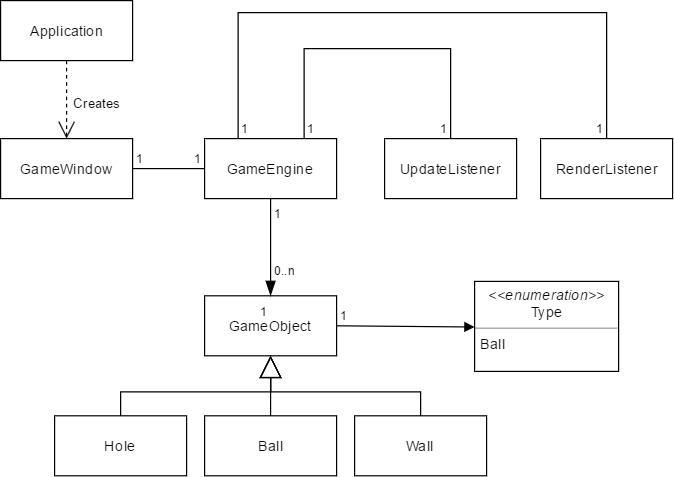

The diagram above was exported from draw.io. Its source (the exported page's mxGraphModel, read from the mxfile embedded in the PNG):
<mxGraphModel dx="1006" dy="686" grid="1" gridSize="10" guides="1" tooltips="1" connect="1" arrows="1" fold="1" page="1" pageScale="1" pageWidth="850" pageHeight="1100" background="#ffffff" math="0" shadow="0">
  <root>
    <mxCell id="0" />
    <mxCell id="1" parent="0" />
    <mxCell id="2" value="Application" style="html=1;" vertex="1" parent="1">
      <mxGeometry x="80" y="50" width="110" height="50" as="geometry" />
    </mxCell>
    <mxCell id="4" value="GameEngine" style="html=1;" vertex="1" parent="1">
      <mxGeometry x="250" y="165" width="110" height="50" as="geometry" />
    </mxCell>
    <mxCell id="5" value="RenderListener" style="html=1;" vertex="1" parent="1">
      <mxGeometry x="530" y="165" width="110" height="50" as="geometry" />
    </mxCell>
    <mxCell id="6" value="UpdateListener" style="html=1;" vertex="1" parent="1">
      <mxGeometry x="400" y="165" width="110" height="50" as="geometry" />
    </mxCell>
    <mxCell id="7" value="&lt;p style=&quot;margin: 0px ; margin-top: 4px ; text-align: center&quot;&gt;&lt;i&gt;&amp;lt;&amp;lt;enumeration&amp;gt;&amp;gt;&lt;/i&gt;&lt;br&gt;Type&lt;/p&gt;&lt;hr size=&quot;1&quot;&gt;&lt;p style=&quot;margin: 0px ; margin-left: 4px&quot;&gt;Ball&lt;/p&gt;" style="verticalAlign=top;align=left;overflow=fill;fontSize=12;fontFamily=Helvetica;html=1;" vertex="1" parent="1">
      <mxGeometry x="475" y="284" width="120" height="75" as="geometry" />
    </mxCell>
    <mxCell id="8" value="Ball" style="html=1;" vertex="1" parent="1">
      <mxGeometry x="250" y="396" width="110" height="50" as="geometry" />
    </mxCell>
    <mxCell id="10" value="Wall" style="html=1;" vertex="1" parent="1">
      <mxGeometry x="375" y="396" width="110" height="50" as="geometry" />
    </mxCell>
    <mxCell id="11" value="Hole" style="html=1;" vertex="1" parent="1">
      <mxGeometry x="125" y="396" width="110" height="50" as="geometry" />
    </mxCell>
    <mxCell id="13" value="" style="endArrow=block;endSize=16;endFill=0;html=1;entryX=0.5;entryY=1;exitX=0.5;exitY=0;" edge="1" parent="1" source="8" target="9">
      <mxGeometry x="0.3333" y="-40" width="160" relative="1" as="geometry">
        <mxPoint x="85" y="466" as="sourcePoint" />
        <mxPoint x="245" y="466" as="targetPoint" />
        <mxPoint as="offset" />
      </mxGeometry>
    </mxCell>
    <mxCell id="9" value="GameObject" style="html=1;" vertex="1" parent="1">
      <mxGeometry x="250" y="296" width="110" height="50" as="geometry" />
    </mxCell>
    <mxCell id="17" value="" style="endArrow=block;endSize=16;endFill=0;exitX=0.5;exitY=0;edgeStyle=orthogonalEdgeStyle;rounded=0;html=1;" edge="1" parent="1" source="10" target="9">
      <mxGeometry x="-0.6279" y="-25" width="160" relative="1" as="geometry">
        <mxPoint x="430" y="396" as="sourcePoint" />
        <mxPoint x="305" y="306" as="targetPoint" />
        <Array as="points">
          <mxPoint x="430" y="376" />
          <mxPoint x="305" y="376" />
        </Array>
        <mxPoint as="offset" />
      </mxGeometry>
    </mxCell>
    <mxCell id="18" value="" style="endArrow=block;endSize=16;endFill=0;html=1;exitX=0.5;exitY=0;edgeStyle=orthogonalEdgeStyle;rounded=0;" edge="1" parent="1" source="11">
      <mxGeometry x="-0.7143" y="-43" width="160" relative="1" as="geometry">
        <mxPoint x="85" y="466" as="sourcePoint" />
        <mxPoint x="305" y="346" as="targetPoint" />
        <Array as="points">
          <mxPoint x="180" y="376" />
          <mxPoint x="305" y="376" />
        </Array>
        <mxPoint x="25" y="-78" as="offset" />
      </mxGeometry>
    </mxCell>
    <mxCell id="25" value="" style="endArrow=block;endFill=1;html=1;align=left;verticalAlign=top;exitX=1;exitY=0.5;entryX=0;entryY=0.5;" edge="1" parent="1" source="9" target="7">
      <mxGeometry x="-1" relative="1" as="geometry">
        <mxPoint x="395" y="226" as="sourcePoint" />
        <mxPoint x="555" y="226" as="targetPoint" />
      </mxGeometry>
    </mxCell>
    <mxCell id="26" value="1" style="resizable=0;html=1;align=left;verticalAlign=bottom;labelBackgroundColor=#ffffff;fontSize=10;" connectable="0" vertex="1" parent="25">
      <mxGeometry x="-1" relative="1" as="geometry" />
    </mxCell>
    <mxCell id="27" value="GameWindow" style="html=1;" vertex="1" parent="1">
      <mxGeometry x="80" y="165" width="110" height="50" as="geometry" />
    </mxCell>
    <mxCell id="28" value="Creates" style="endArrow=open;endSize=12;dashed=1;html=1;exitX=0.5;exitY=1;entryX=0.5;entryY=0;" edge="1" parent="1" source="2" target="27">
      <mxGeometry x="0.0769" y="25" width="160" relative="1" as="geometry">
        <mxPoint x="140" y="145" as="sourcePoint" />
        <mxPoint x="300" y="145" as="targetPoint" />
        <mxPoint as="offset" />
      </mxGeometry>
    </mxCell>
    <mxCell id="29" value="" style="endArrow=none;html=1;edgeStyle=orthogonalEdgeStyle;exitX=1;exitY=0.5;entryX=0;entryY=0.5;" edge="1" parent="1" source="27" target="4">
      <mxGeometry relative="1" as="geometry">
        <mxPoint x="240" y="115" as="sourcePoint" />
        <mxPoint x="400" y="115" as="targetPoint" />
        <Array as="points" />
      </mxGeometry>
    </mxCell>
    <mxCell id="30" value="1" style="resizable=0;html=1;align=left;verticalAlign=bottom;labelBackgroundColor=#ffffff;fontSize=10;" connectable="0" vertex="1" parent="29">
      <mxGeometry x="-1" relative="1" as="geometry" />
    </mxCell>
    <mxCell id="31" value="1" style="resizable=0;html=1;align=right;verticalAlign=bottom;labelBackgroundColor=#ffffff;fontSize=10;" connectable="0" vertex="1" parent="29">
      <mxGeometry x="1" relative="1" as="geometry" />
    </mxCell>
    <mxCell id="32" value="" style="endArrow=none;html=1;edgeStyle=orthogonalEdgeStyle;exitX=0.25;exitY=0;entryX=0.5;entryY=0;rounded=0;" edge="1" parent="1" source="4" target="5">
      <mxGeometry relative="1" as="geometry">
        <mxPoint x="380" y="80" as="sourcePoint" />
        <mxPoint x="540" y="80" as="targetPoint" />
        <Array as="points">
          <mxPoint x="278" y="60" />
          <mxPoint x="585" y="60" />
        </Array>
      </mxGeometry>
    </mxCell>
    <mxCell id="33" value="1" style="resizable=0;html=1;align=left;verticalAlign=bottom;labelBackgroundColor=#ffffff;fontSize=10;" connectable="0" vertex="1" parent="32">
      <mxGeometry x="-1" relative="1" as="geometry" />
    </mxCell>
    <mxCell id="34" value="1" style="resizable=0;html=1;align=right;verticalAlign=bottom;labelBackgroundColor=#ffffff;fontSize=10;" connectable="0" vertex="1" parent="32">
      <mxGeometry x="1" relative="1" as="geometry" />
    </mxCell>
    <mxCell id="35" value="" style="endArrow=none;html=1;edgeStyle=orthogonalEdgeStyle;exitX=0.75;exitY=0;entryX=0.5;entryY=0;rounded=0;" edge="1" parent="1" source="4" target="6">
      <mxGeometry relative="1" as="geometry">
        <mxPoint x="350" y="110" as="sourcePoint" />
        <mxPoint x="510" y="110" as="targetPoint" />
        <Array as="points">
          <mxPoint x="333" y="90" />
          <mxPoint x="455" y="90" />
        </Array>
      </mxGeometry>
    </mxCell>
    <mxCell id="36" value="1" style="resizable=0;html=1;align=left;verticalAlign=bottom;labelBackgroundColor=#ffffff;fontSize=10;" connectable="0" vertex="1" parent="35">
      <mxGeometry x="-1" relative="1" as="geometry" />
    </mxCell>
    <mxCell id="37" value="1" style="resizable=0;html=1;align=right;verticalAlign=bottom;labelBackgroundColor=#ffffff;fontSize=10;" connectable="0" vertex="1" parent="35">
      <mxGeometry x="1" relative="1" as="geometry" />
    </mxCell>
    <mxCell id="43" value="" style="endArrow=blockThin;html=1;endSize=10;startArrow=none;startSize=10;startFill=0;edgeStyle=orthogonalEdgeStyle;exitX=0.5;exitY=1;entryX=0.5;entryY=0;endFill=1;" edge="1" parent="1" source="4" target="9">
      <mxGeometry relative="1" as="geometry">
        <mxPoint x="80" y="580" as="sourcePoint" />
        <mxPoint x="240" y="580" as="targetPoint" />
      </mxGeometry>
    </mxCell>
    <mxCell id="44" value="1" style="resizable=0;html=1;align=left;verticalAlign=top;labelBackgroundColor=#ffffff;fontSize=10;" connectable="0" vertex="1" parent="43">
      <mxGeometry x="-1" relative="1" as="geometry" />
    </mxCell>
    <mxCell id="45" value="1" style="resizable=0;html=1;align=right;verticalAlign=top;labelBackgroundColor=#ffffff;fontSize=10;" connectable="0" vertex="1" parent="43">
      <mxGeometry x="1" relative="1" as="geometry" />
    </mxCell>
    <mxCell id="46" value="0..n" style="resizable=0;html=1;align=left;verticalAlign=top;labelBackgroundColor=#ffffff;fontSize=10;" connectable="0" vertex="1" parent="1">
      <mxGeometry x="-1" relative="1" as="geometry">
        <mxPoint x="305" y="262" as="offset" />
      </mxGeometry>
    </mxCell>
  </root>
</mxGraphModel>